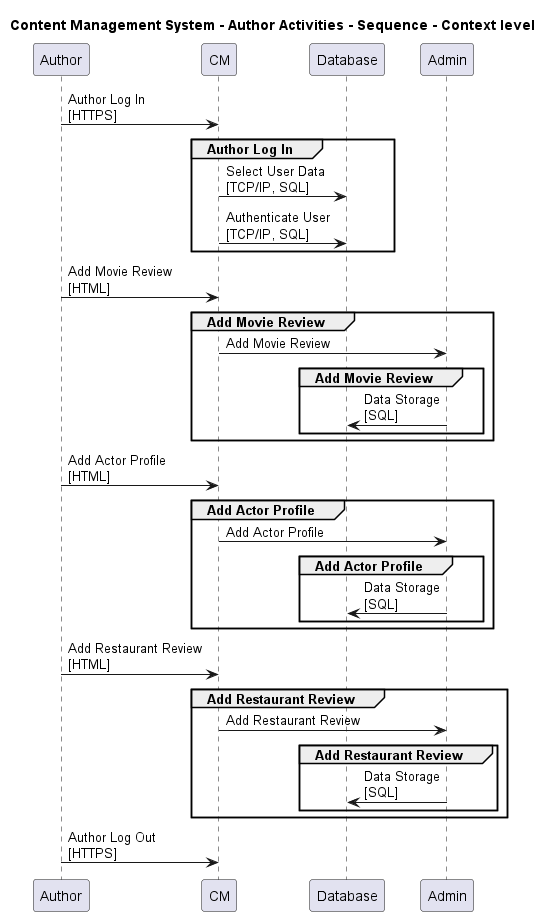

The diagram above was rendered by PlantUML. Its source (embedded in the PNG):
@startuml

title Content Management System - Author Activities - Sequence - Context level

participant "Author" as ContentManagementSystem.Actors.Author
participant "CM" as ContentManagementSystem.SoftwareSystems.CM
participant "Database" as ContentManagementSystem.SoftwareSystems.Database
participant "Admin" as ContentManagementSystem.SoftwareSystems.Admin

ContentManagementSystem.Actors.Author -> ContentManagementSystem.SoftwareSystems.CM : Author Log In\n[HTTPS]
group Author Log In
ContentManagementSystem.SoftwareSystems.CM -> ContentManagementSystem.SoftwareSystems.Database : Select User Data\n[TCP/IP, SQL]
ContentManagementSystem.SoftwareSystems.CM -> ContentManagementSystem.SoftwareSystems.Database : Authenticate User\n[TCP/IP, SQL]
end
ContentManagementSystem.Actors.Author -> ContentManagementSystem.SoftwareSystems.CM : Add Movie Review\n[HTML]
group Add Movie Review
ContentManagementSystem.SoftwareSystems.CM -> ContentManagementSystem.SoftwareSystems.Admin : Add Movie Review
group Add Movie Review
ContentManagementSystem.SoftwareSystems.Admin -> ContentManagementSystem.SoftwareSystems.Database : Data Storage\n[SQL]
end
end
ContentManagementSystem.Actors.Author -> ContentManagementSystem.SoftwareSystems.CM : Add Actor Profile\n[HTML]
group Add Actor Profile
ContentManagementSystem.SoftwareSystems.CM -> ContentManagementSystem.SoftwareSystems.Admin : Add Actor Profile
group Add Actor Profile
ContentManagementSystem.SoftwareSystems.Admin -> ContentManagementSystem.SoftwareSystems.Database : Data Storage\n[SQL]
end
end
ContentManagementSystem.Actors.Author -> ContentManagementSystem.SoftwareSystems.CM : Add Restaurant Review\n[HTML]
group Add Restaurant Review
ContentManagementSystem.SoftwareSystems.CM -> ContentManagementSystem.SoftwareSystems.Admin : Add Restaurant Review
group Add Restaurant Review
ContentManagementSystem.SoftwareSystems.Admin -> ContentManagementSystem.SoftwareSystems.Database : Data Storage\n[SQL]
end
end
ContentManagementSystem.Actors.Author -> ContentManagementSystem.SoftwareSystems.CM : Author Log Out\n[HTTPS]


@enduml